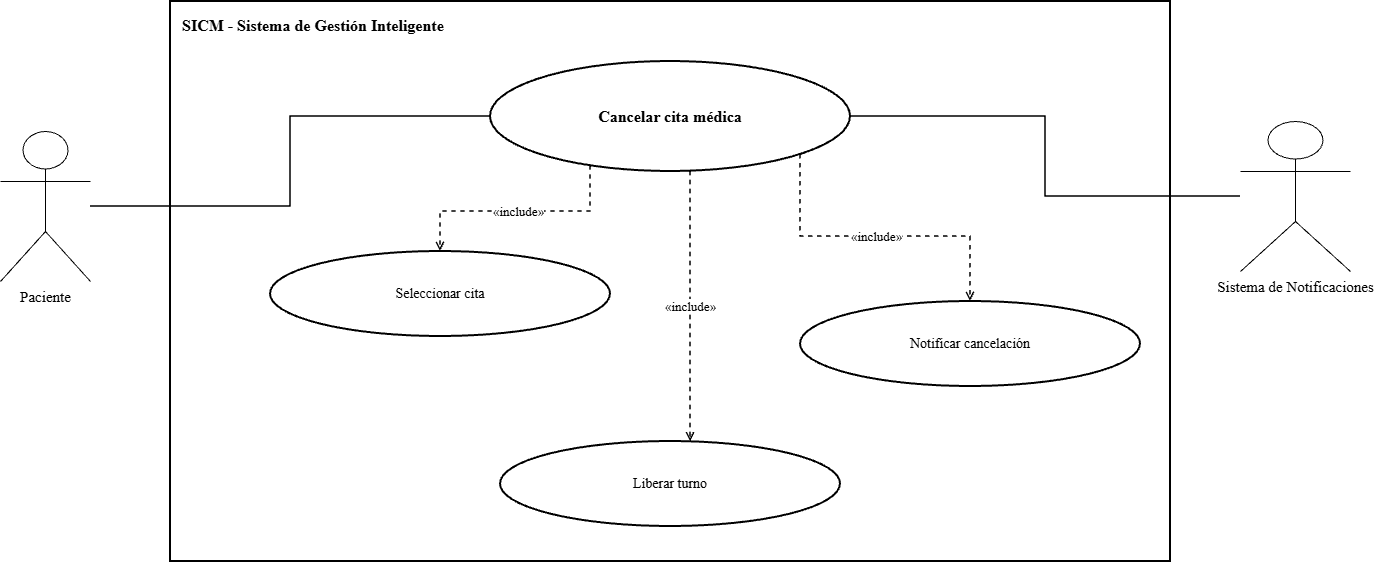

The diagram above was exported from draw.io. Its source (the exported page's mxGraphModel, read from the mxfile embedded in the PNG):
<mxGraphModel dx="1414" dy="743" grid="1" gridSize="10" guides="1" tooltips="1" connect="1" arrows="1" fold="1" page="1" pageScale="1" pageWidth="1600" pageHeight="1000" math="0" shadow="0">
  <root>
    <mxCell id="0" />
    <mxCell id="1" parent="0" />
    <mxCell id="2" parent="1" style="rounded=0;whiteSpace=wrap;html=1;fillColor=none;strokeColor=#000000;strokeWidth=2;verticalAlign=top;align=left;spacingTop=8;spacingLeft=10;fontStyle=1;fontSize=16;fontFamily=Times New Roman;" value="SICM - Sistema de Gestión Inteligente" vertex="1">
      <mxGeometry height="560" width="1000" x="280" y="90" as="geometry" />
    </mxCell>
    <mxCell id="3" parent="1" style="ellipse;whiteSpace=wrap;html=1;aspect=fixed;fillColor=#ffffff;strokeColor=#000000;strokeWidth=2;fontColor=#000000;fontSize=14;fontStyle=1;fontSize=16;fontFamily=Times New Roman;" value="Cancelar cita médica" vertex="1">
      <mxGeometry height="110" width="360" x="600" y="150" as="geometry" />
    </mxCell>
    <mxCell id="4" parent="1" style="shape=umlActor;verticalLabelPosition=bottom;verticalAlign=top;html=1;outlineConnect=0;fillColor=#ffffff;strokeColor=#000000;fontColor=#000000;fontSize=15;fontFamily=Times New Roman;" value="Paciente" vertex="1">
      <mxGeometry height="150" width="90" x="110" y="220" as="geometry" />
    </mxCell>
    <mxCell id="5" parent="1" style="shape=umlActor;verticalLabelPosition=bottom;verticalAlign=top;html=1;outlineConnect=0;fillColor=#ffffff;strokeColor=#000000;fontColor=#000000;fontSize=15;fontFamily=Times New Roman;" value="Sistema de Notificaciones" vertex="1">
      <mxGeometry height="150" width="110" x="1350" y="210" as="geometry" />
    </mxCell>
    <mxCell id="6" edge="1" parent="1" source="4" style="edgeStyle=orthogonalEdgeStyle;rounded=0;orthogonalLoop=1;jettySize=auto;html=1;endArrow=none;strokeColor=#000000;strokeWidth=1.5;fontFamily=Times New Roman;" target="3" value="">
      <mxGeometry relative="1" as="geometry" />
    </mxCell>
    <mxCell id="7" edge="1" parent="1" source="5" style="edgeStyle=orthogonalEdgeStyle;rounded=0;orthogonalLoop=1;jettySize=auto;html=1;endArrow=none;strokeColor=#000000;strokeWidth=1.5;fontFamily=Times New Roman;" target="3" value="">
      <mxGeometry relative="1" as="geometry" />
    </mxCell>
    <mxCell id="8" parent="1" style="ellipse;whiteSpace=wrap;html=1;aspect=fixed;fillColor=#ffffff;strokeColor=#000000;strokeWidth=2;fontColor=#000000;fontSize=14;fontFamily=Times New Roman;" value="Seleccionar cita" vertex="1">
      <mxGeometry height="85" width="340" x="380" y="340" as="geometry" />
    </mxCell>
    <mxCell id="9" edge="1" parent="1" source="3" style="edgeStyle=orthogonalEdgeStyle;rounded=0;html=1;dashed=1;endArrow=open;endFill=0;strokeColor=#000000;strokeWidth=1.5;fontSize=13;labelBackgroundColor=#ffffff;fontFamily=Times New Roman;" target="8" value="«include»">
      <mxGeometry relative="1" as="geometry">
        <Array as="points">
          <mxPoint x="700" y="300" />
          <mxPoint x="550" y="300" />
        </Array>
      </mxGeometry>
    </mxCell>
    <mxCell id="10" parent="1" style="ellipse;whiteSpace=wrap;html=1;aspect=fixed;fillColor=#ffffff;strokeColor=#000000;strokeWidth=2;fontColor=#000000;fontSize=14;fontFamily=Times New Roman;" value="Liberar turno" vertex="1">
      <mxGeometry height="85" width="340" x="610" y="530" as="geometry" />
    </mxCell>
    <mxCell id="11" edge="1" parent="1" source="3" style="edgeStyle=orthogonalEdgeStyle;rounded=0;html=1;dashed=1;endArrow=open;endFill=0;strokeColor=#000000;strokeWidth=1.5;fontSize=13;labelBackgroundColor=#ffffff;fontFamily=Times New Roman;" target="10" value="«include»">
      <mxGeometry relative="1" as="geometry">
        <Array as="points">
          <mxPoint x="800" y="410" />
          <mxPoint x="800" y="410" />
        </Array>
      </mxGeometry>
    </mxCell>
    <mxCell id="12" parent="1" style="ellipse;whiteSpace=wrap;html=1;aspect=fixed;fillColor=#ffffff;strokeColor=#000000;strokeWidth=2;fontColor=#000000;fontSize=14;fontFamily=Times New Roman;" value="Notificar cancelación" vertex="1">
      <mxGeometry height="85" width="340" x="910" y="390" as="geometry" />
    </mxCell>
    <mxCell id="13" edge="1" parent="1" source="3" style="edgeStyle=orthogonalEdgeStyle;rounded=0;html=1;dashed=1;endArrow=open;endFill=0;strokeColor=#000000;strokeWidth=1.5;fontSize=13;labelBackgroundColor=#ffffff;fontFamily=Times New Roman;" target="12" value="«include»">
      <mxGeometry relative="1" as="geometry">
        <Array as="points">
          <mxPoint x="910" y="325.06" />
          <mxPoint x="1080" y="325.06" />
        </Array>
      </mxGeometry>
    </mxCell>
  </root>
</mxGraphModel>